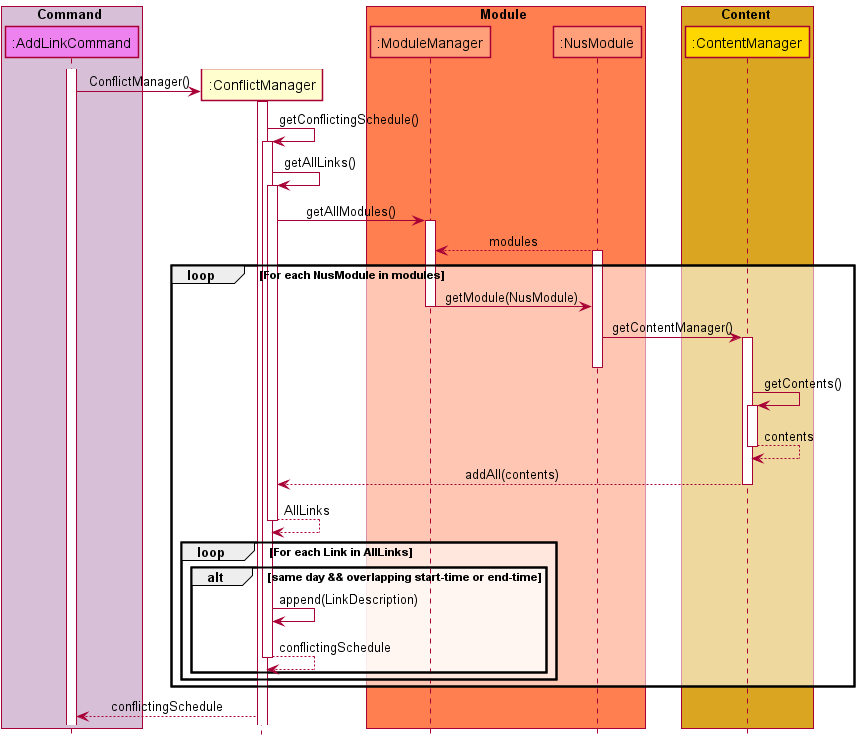

The diagram above was rendered by PlantUML. Its source (embedded in the PNG):
@startuml

!include SequenceStyle.puml

box Command COMMAND_BOX_COLOR
participant ":AddLinkCommand" as AddLinkCommand COMMAND_COLOR
endbox

participant ":ConflictManager" as ConflictManager

box Module MODULE_BOX_COLOR
participant ":ModuleManager" as ModuleManager MODULE_COLOR
participant ":NusModule" as NusModule MODULE_COLOR
endbox

box Content CONTENT_BOX_COLOR
participant ":ContentManager" as ContentManager CONTENT_COLOR
endbox

Activate AddLinkCommand
create ConflictManager
AddLinkCommand -> ConflictManager: ConflictManager()
Activate ConflictManager

ConflictManager -> ConflictManager: getConflictingSchedule()
Activate ConflictManager

ConflictManager -> ConflictManager: getAllLinks()
Activate ConflictManager

ConflictManager -> ModuleManager: getAllModules()
Activate ModuleManager
NusModule --> ModuleManager: modules
Activate NusModule

loop For each NusModule in modules
    ModuleManager -> NusModule: getModule(NusModule)
    Deactivate ModuleManager
    NusModule -> ContentManager : getContentManager()
    Activate ContentManager
    Deactivate NusModule
    ContentManager -> ContentManager: getContents()
    Activate ContentManager
    ContentManager --> ContentManager: contents
    Deactivate ContentManager
    ContentManager --> ConflictManager: addAll(contents)
    Deactivate ContentManager
    ConflictManager --> ConflictManager: AllLinks
    Deactivate ConflictManager

    loop For each Link in AllLinks
        alt same day && overlapping start-time or end-time
        ConflictManager -> ConflictManager: append(LinkDescription)
        ConflictManager --> ConflictManager: conflictingSchedule
        Deactivate ConflictManager
    end
end


end

ConflictManager --> AddLinkCommand: conflictingSchedule
@enduml